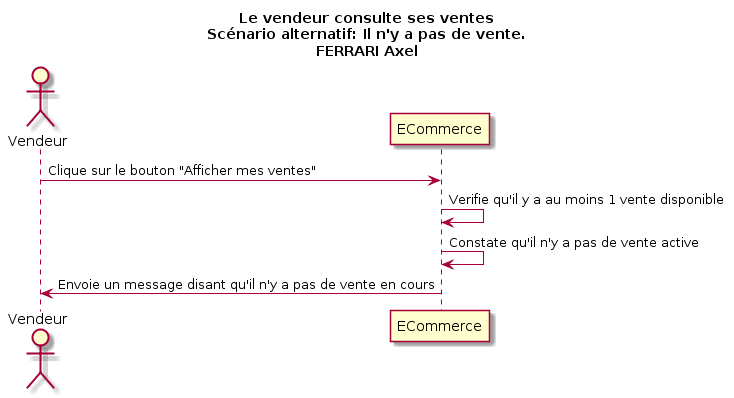

The diagram above was rendered by PlantUML. Its source (embedded in the PNG):
@startuml
Title Le vendeur consulte ses ventes\nScénario alternatif: Il n'y a pas de vente.\nFERRARI Axel
Actor Vendeur as v
participant ECommerce as a

v -> a : Clique sur le bouton "Afficher mes ventes"
a -> a: Verifie qu'il y a au moins 1 vente disponible
a -> a : Constate qu'il n'y a pas de vente active
v <- a : Envoie un message disant qu'il n'y a pas de vente en cours
@enduml